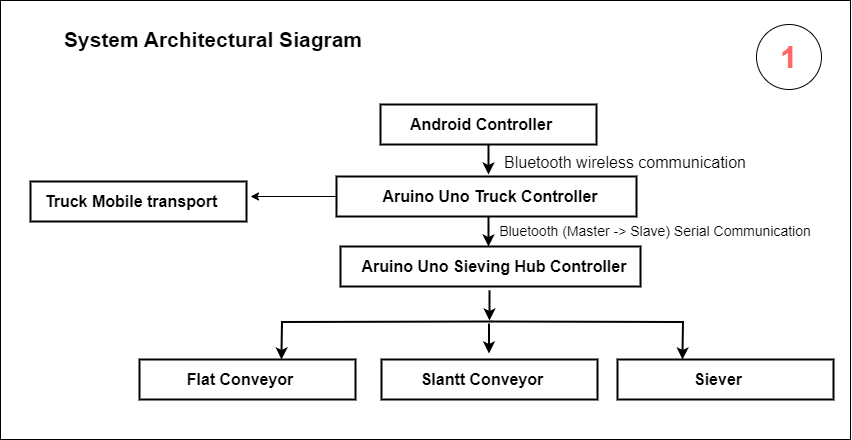

The diagram above was exported from draw.io. Its source (the exported page's mxGraphModel, read from the mxfile embedded in the PNG):
<mxGraphModel dx="2175" dy="860" grid="1" gridSize="10" guides="1" tooltips="1" connect="1" arrows="1" fold="1" page="1" pageScale="1" pageWidth="827" pageHeight="1169" math="0" shadow="0">
  <root>
    <mxCell id="0" />
    <mxCell id="1" parent="0" />
    <mxCell id="fs8hrT9aJRZg2SmMZQDF-2" value="" style="rounded=0;whiteSpace=wrap;html=1;fillColor=none;movable=1;resizable=1;rotatable=1;deletable=1;editable=1;locked=0;connectable=1;" parent="1" vertex="1">
      <mxGeometry x="-120" y="161" width="850" height="439" as="geometry" />
    </mxCell>
    <mxCell id="fs8hrT9aJRZg2SmMZQDF-1" value="&lt;b&gt;&lt;font style=&quot;font-size: 21px;&quot;&gt;System Architectural Siagram&lt;/font&gt;&lt;/b&gt;" style="text;html=1;strokeColor=none;fillColor=none;align=center;verticalAlign=middle;whiteSpace=wrap;rounded=0;" parent="1" vertex="1">
      <mxGeometry x="-120" y="170" width="426" height="60" as="geometry" />
    </mxCell>
    <mxCell id="fs8hrT9aJRZg2SmMZQDF-3" value="" style="rounded=0;whiteSpace=wrap;html=1;strokeWidth=2;" parent="1" vertex="1">
      <mxGeometry x="260" y="265" width="216" height="40" as="geometry" />
    </mxCell>
    <mxCell id="fs8hrT9aJRZg2SmMZQDF-6" value="&lt;b&gt;&lt;font style=&quot;font-size: 16px;&quot;&gt;Android Controller&lt;/font&gt;&lt;/b&gt;" style="text;html=1;strokeColor=none;fillColor=none;align=center;verticalAlign=middle;whiteSpace=wrap;rounded=0;" parent="1" vertex="1">
      <mxGeometry x="270" y="270" width="182" height="30" as="geometry" />
    </mxCell>
    <mxCell id="fs8hrT9aJRZg2SmMZQDF-9" style="edgeStyle=orthogonalEdgeStyle;rounded=0;orthogonalLoop=1;jettySize=auto;html=1;strokeWidth=2;" parent="1" source="fs8hrT9aJRZg2SmMZQDF-3" edge="1">
      <mxGeometry relative="1" as="geometry">
        <mxPoint x="368" y="335" as="targetPoint" />
        <Array as="points">
          <mxPoint x="368" y="335" />
          <mxPoint x="368" y="335" />
        </Array>
      </mxGeometry>
    </mxCell>
    <mxCell id="fs8hrT9aJRZg2SmMZQDF-71" value="" style="ellipse;whiteSpace=wrap;html=1;aspect=fixed;" parent="1" vertex="1">
      <mxGeometry x="636" y="185" width="65" height="65" as="geometry" />
    </mxCell>
    <mxCell id="fs8hrT9aJRZg2SmMZQDF-73" value="&lt;b&gt;&lt;font color=&quot;#ff6666&quot; style=&quot;font-size: 31px;&quot;&gt;1&lt;/font&gt;&lt;/b&gt;" style="text;html=1;strokeColor=none;fillColor=none;align=center;verticalAlign=middle;whiteSpace=wrap;rounded=0;" parent="1" vertex="1">
      <mxGeometry x="644" y="197.5" width="49" height="40" as="geometry" />
    </mxCell>
    <mxCell id="1PsrbMS1EVxaKu8APeqY-3" value="&lt;font style=&quot;font-size: 16px;&quot;&gt;Bluetooth wireless communication&lt;/font&gt;" style="text;html=1;strokeColor=none;fillColor=none;align=center;verticalAlign=middle;whiteSpace=wrap;rounded=0;" parent="1" vertex="1">
      <mxGeometry x="370" y="308" width="270" height="30" as="geometry" />
    </mxCell>
    <mxCell id="jSyeGiacC8u2aBnCPbD4-14" style="edgeStyle=orthogonalEdgeStyle;rounded=0;orthogonalLoop=1;jettySize=auto;html=1;" edge="1" parent="1" source="1PsrbMS1EVxaKu8APeqY-4">
      <mxGeometry relative="1" as="geometry">
        <mxPoint x="130" y="357" as="targetPoint" />
      </mxGeometry>
    </mxCell>
    <mxCell id="1PsrbMS1EVxaKu8APeqY-4" value="" style="rounded=0;whiteSpace=wrap;html=1;strokeWidth=2;" parent="1" vertex="1">
      <mxGeometry x="216" y="337" width="300" height="40" as="geometry" />
    </mxCell>
    <mxCell id="1PsrbMS1EVxaKu8APeqY-5" value="&lt;b&gt;&lt;font style=&quot;font-size: 16px;&quot;&gt;Aruino Uno Truck Controller&lt;/font&gt;&lt;/b&gt;" style="text;html=1;strokeColor=none;fillColor=none;align=center;verticalAlign=middle;whiteSpace=wrap;rounded=0;" parent="1" vertex="1">
      <mxGeometry x="229" y="342" width="282" height="30" as="geometry" />
    </mxCell>
    <mxCell id="1PsrbMS1EVxaKu8APeqY-7" style="edgeStyle=orthogonalEdgeStyle;rounded=0;orthogonalLoop=1;jettySize=auto;html=1;strokeWidth=2;" parent="1" edge="1">
      <mxGeometry relative="1" as="geometry">
        <mxPoint x="368" y="407" as="targetPoint" />
        <Array as="points">
          <mxPoint x="368" y="407" />
          <mxPoint x="368" y="407" />
        </Array>
        <mxPoint x="368" y="377" as="sourcePoint" />
      </mxGeometry>
    </mxCell>
    <mxCell id="1PsrbMS1EVxaKu8APeqY-10" value="&lt;font style=&quot;font-size: 14px;&quot;&gt;Bluetooth (Master -&amp;gt; Slave) Serial Communication&lt;/font&gt;" style="text;html=1;strokeColor=none;fillColor=none;align=center;verticalAlign=middle;whiteSpace=wrap;rounded=0;" parent="1" vertex="1">
      <mxGeometry x="350" y="377" width="370" height="30" as="geometry" />
    </mxCell>
    <mxCell id="1PsrbMS1EVxaKu8APeqY-18" value="" style="rounded=0;whiteSpace=wrap;html=1;strokeWidth=2;" parent="1" vertex="1">
      <mxGeometry x="220" y="407" width="300" height="40" as="geometry" />
    </mxCell>
    <mxCell id="1PsrbMS1EVxaKu8APeqY-19" value="&lt;b&gt;&lt;font style=&quot;font-size: 16px;&quot;&gt;Aruino Uno Sieving Hub Controller&lt;/font&gt;&lt;/b&gt;" style="text;html=1;strokeColor=none;fillColor=none;align=center;verticalAlign=middle;whiteSpace=wrap;rounded=0;" parent="1" vertex="1">
      <mxGeometry x="233" y="412" width="282" height="30" as="geometry" />
    </mxCell>
    <mxCell id="1PsrbMS1EVxaKu8APeqY-21" style="edgeStyle=orthogonalEdgeStyle;rounded=0;orthogonalLoop=1;jettySize=auto;html=1;strokeWidth=2;" parent="1" edge="1">
      <mxGeometry relative="1" as="geometry">
        <mxPoint x="369" y="481" as="targetPoint" />
        <Array as="points">
          <mxPoint x="369" y="481" />
          <mxPoint x="369" y="481" />
        </Array>
        <mxPoint x="369" y="451" as="sourcePoint" />
      </mxGeometry>
    </mxCell>
    <mxCell id="1PsrbMS1EVxaKu8APeqY-27" style="edgeStyle=orthogonalEdgeStyle;rounded=0;orthogonalLoop=1;jettySize=auto;html=1;strokeWidth=2;" parent="1" edge="1">
      <mxGeometry relative="1" as="geometry">
        <mxPoint x="371" y="482" as="sourcePoint" />
        <mxPoint x="161" y="520" as="targetPoint" />
      </mxGeometry>
    </mxCell>
    <mxCell id="1PsrbMS1EVxaKu8APeqY-29" style="edgeStyle=orthogonalEdgeStyle;rounded=0;orthogonalLoop=1;jettySize=auto;html=1;strokeWidth=2;" parent="1" edge="1">
      <mxGeometry relative="1" as="geometry">
        <mxPoint x="371" y="482" as="sourcePoint" />
        <mxPoint x="562" y="520" as="targetPoint" />
      </mxGeometry>
    </mxCell>
    <mxCell id="1PsrbMS1EVxaKu8APeqY-31" style="edgeStyle=orthogonalEdgeStyle;rounded=0;orthogonalLoop=1;jettySize=auto;html=1;strokeWidth=2;" parent="1" edge="1">
      <mxGeometry relative="1" as="geometry">
        <mxPoint x="368.5" y="484" as="sourcePoint" />
        <mxPoint x="368.5" y="514" as="targetPoint" />
        <Array as="points">
          <mxPoint x="368.5" y="514" />
          <mxPoint x="368.5" y="514" />
        </Array>
      </mxGeometry>
    </mxCell>
    <mxCell id="1PsrbMS1EVxaKu8APeqY-33" value="" style="rounded=0;whiteSpace=wrap;html=1;strokeWidth=2;" parent="1" vertex="1">
      <mxGeometry x="19" y="520" width="216" height="40" as="geometry" />
    </mxCell>
    <mxCell id="1PsrbMS1EVxaKu8APeqY-34" value="&lt;b&gt;&lt;font style=&quot;font-size: 16px;&quot;&gt;Flat Conveyor&lt;/font&gt;&lt;/b&gt;" style="text;html=1;strokeColor=none;fillColor=none;align=center;verticalAlign=middle;whiteSpace=wrap;rounded=0;" parent="1" vertex="1">
      <mxGeometry x="29" y="525" width="182" height="30" as="geometry" />
    </mxCell>
    <mxCell id="1PsrbMS1EVxaKu8APeqY-36" value="" style="rounded=0;whiteSpace=wrap;html=1;strokeWidth=2;" parent="1" vertex="1">
      <mxGeometry x="261" y="520" width="216" height="40" as="geometry" />
    </mxCell>
    <mxCell id="1PsrbMS1EVxaKu8APeqY-35" value="&lt;b&gt;&lt;font style=&quot;font-size: 16px;&quot;&gt;Slantt Conveyor&lt;/font&gt;&lt;/b&gt;" style="text;html=1;strokeColor=none;fillColor=none;align=center;verticalAlign=middle;whiteSpace=wrap;rounded=0;" parent="1" vertex="1">
      <mxGeometry x="271" y="525" width="182" height="30" as="geometry" />
    </mxCell>
    <mxCell id="1PsrbMS1EVxaKu8APeqY-38" value="" style="rounded=0;whiteSpace=wrap;html=1;strokeWidth=2;" parent="1" vertex="1">
      <mxGeometry x="497" y="520" width="216" height="40" as="geometry" />
    </mxCell>
    <mxCell id="1PsrbMS1EVxaKu8APeqY-37" value="&lt;b&gt;&lt;font style=&quot;font-size: 16px;&quot;&gt;Siever&lt;/font&gt;&lt;/b&gt;" style="text;html=1;strokeColor=none;fillColor=none;align=center;verticalAlign=middle;whiteSpace=wrap;rounded=0;" parent="1" vertex="1">
      <mxGeometry x="507" y="525" width="182" height="30" as="geometry" />
    </mxCell>
    <mxCell id="jSyeGiacC8u2aBnCPbD4-15" value="" style="rounded=0;whiteSpace=wrap;html=1;strokeWidth=2;" vertex="1" parent="1">
      <mxGeometry x="-90" y="342" width="216" height="40" as="geometry" />
    </mxCell>
    <mxCell id="jSyeGiacC8u2aBnCPbD4-16" value="&lt;b&gt;&lt;font style=&quot;font-size: 16px;&quot;&gt;Truck Mobile transport&lt;/font&gt;&lt;/b&gt;" style="text;html=1;strokeColor=none;fillColor=none;align=center;verticalAlign=middle;whiteSpace=wrap;rounded=0;" vertex="1" parent="1">
      <mxGeometry x="-80" y="347" width="182" height="30" as="geometry" />
    </mxCell>
  </root>
</mxGraphModel>